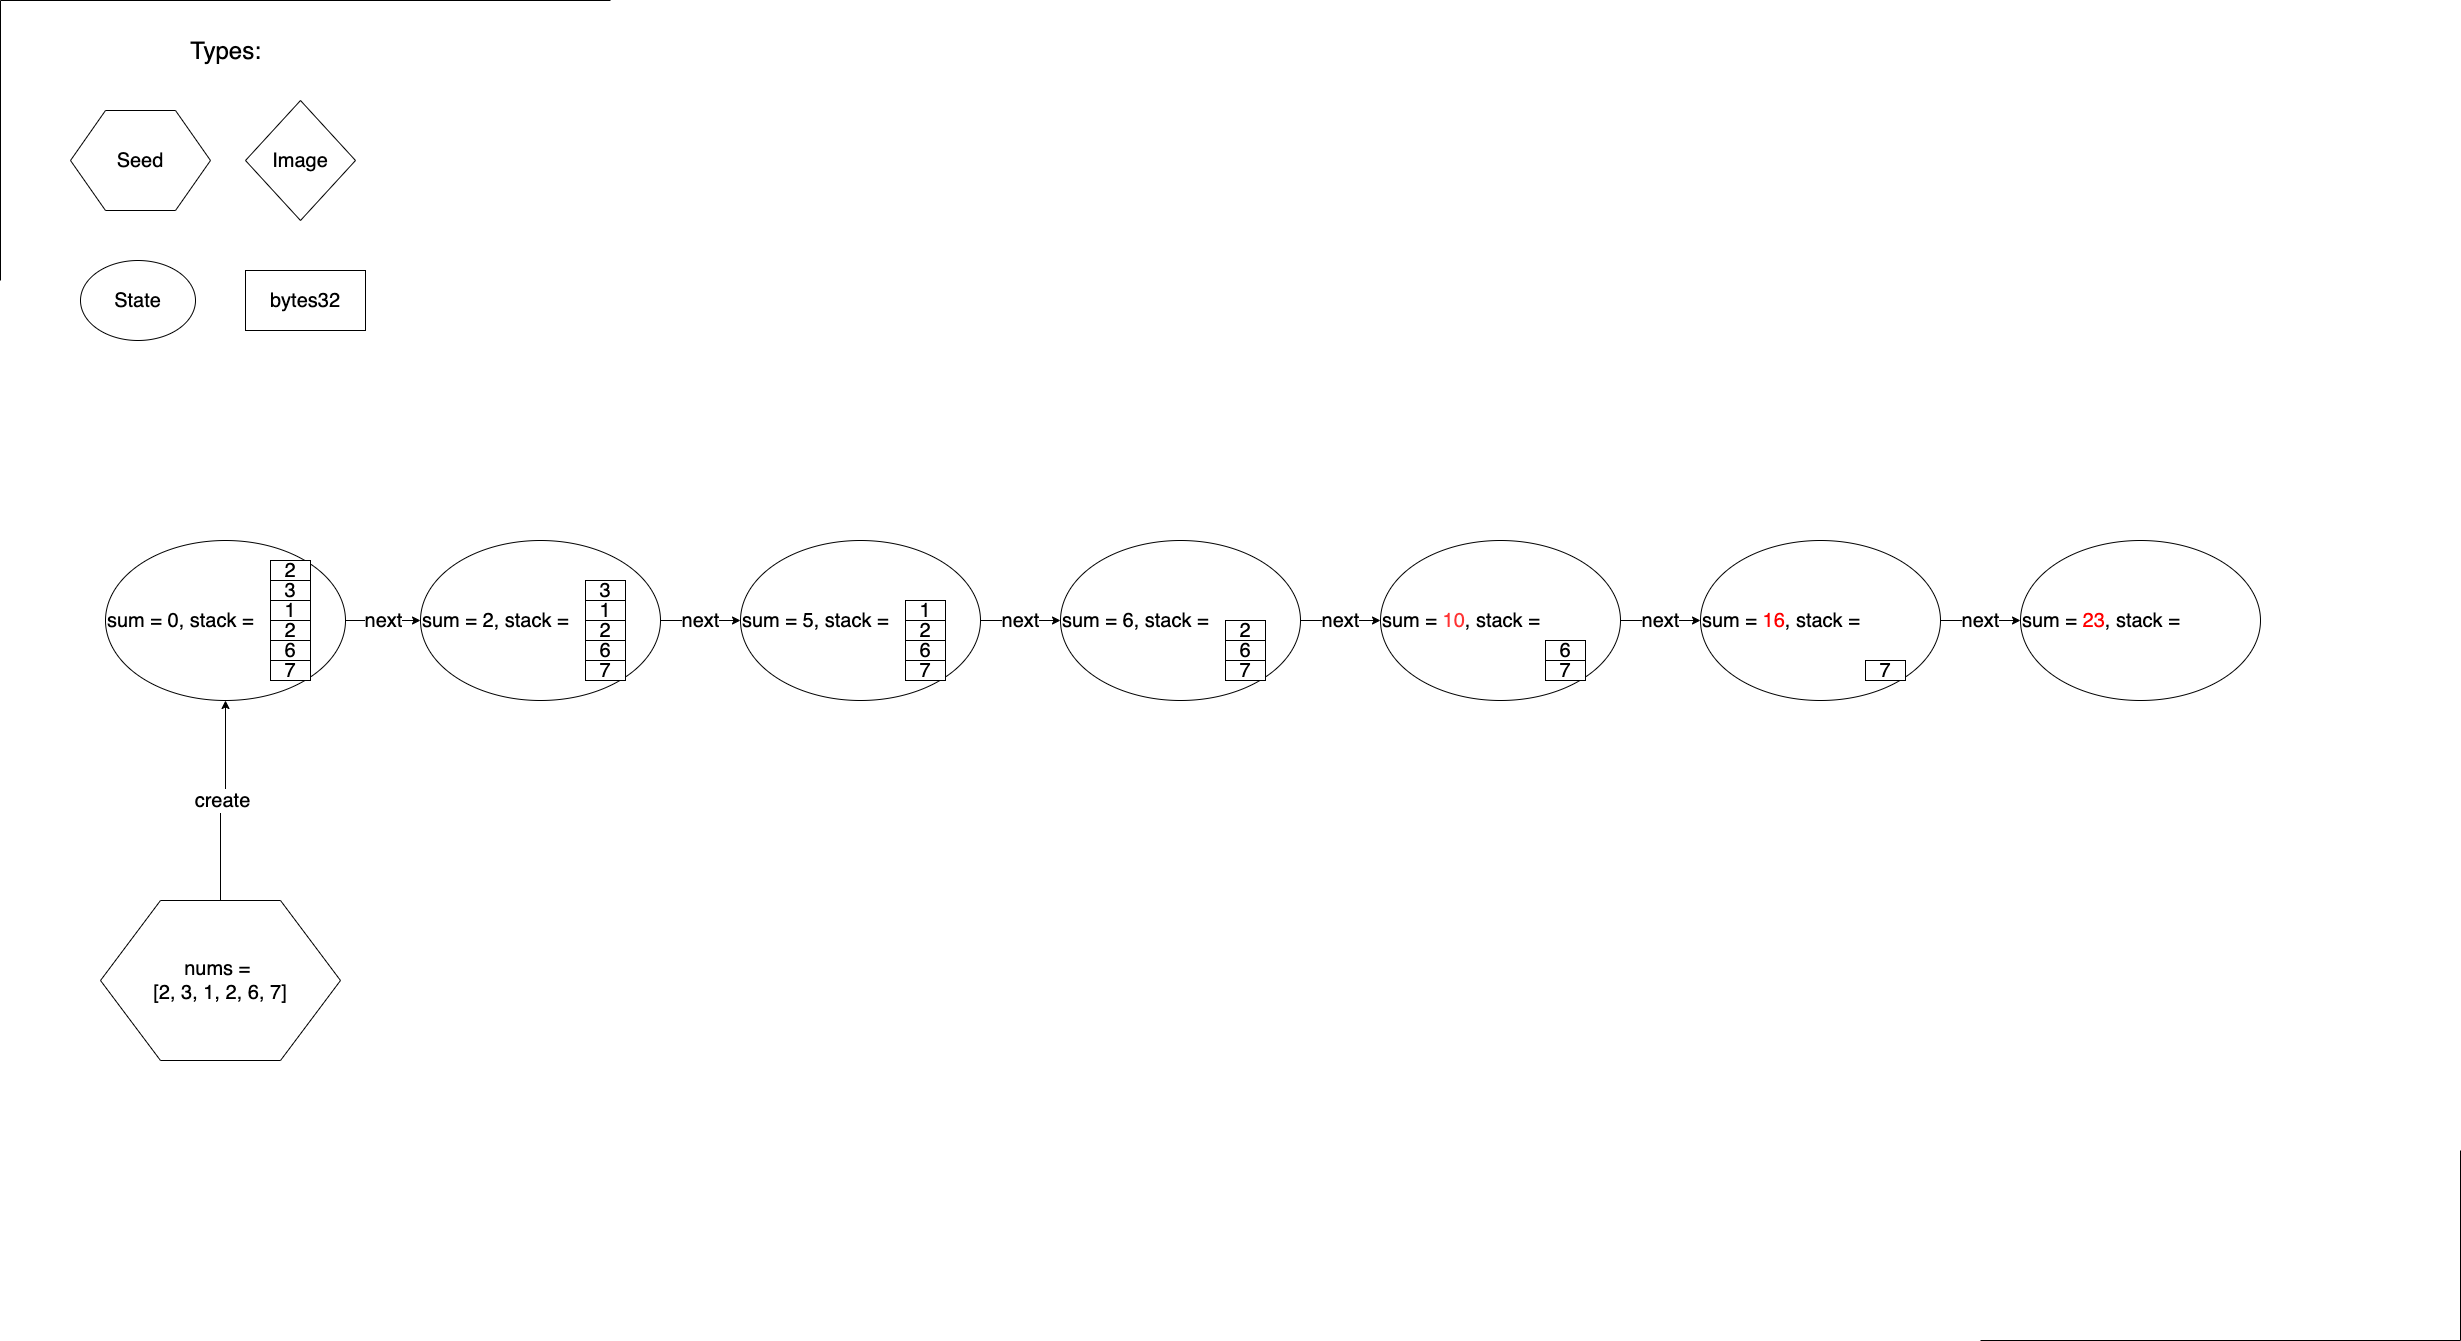

The diagram above was exported from draw.io. Its source (the exported page's mxGraphModel, read from the mxfile embedded in the PNG):
<mxGraphModel dx="7530" dy="1554" grid="1" gridSize="10" guides="0" tooltips="1" connect="1" arrows="1" fold="1" page="1" pageScale="1" pageWidth="2339" pageHeight="3300" math="0" shadow="0">
  <root>
    <mxCell id="0" />
    <mxCell id="1" parent="0" />
    <mxCell id="z1Rna4vgPrGTOxORL_xE-88" value="next" style="edgeStyle=orthogonalEdgeStyle;rounded=0;orthogonalLoop=1;jettySize=auto;html=1;exitX=1;exitY=0.5;exitDx=0;exitDy=0;entryX=0;entryY=0.5;entryDx=0;entryDy=0;fontSize=20;" parent="1" source="z1Rna4vgPrGTOxORL_xE-2" target="z1Rna4vgPrGTOxORL_xE-56" edge="1">
      <mxGeometry relative="1" as="geometry" />
    </mxCell>
    <mxCell id="z1Rna4vgPrGTOxORL_xE-2" value="&lt;font style=&quot;font-size: 20px&quot;&gt;sum = 0, stack =&amp;nbsp;&lt;/font&gt;" style="ellipse;whiteSpace=wrap;html=1;align=left;" parent="1" vertex="1">
      <mxGeometry x="-3155" y="560" width="240" height="160" as="geometry" />
    </mxCell>
    <mxCell id="z1Rna4vgPrGTOxORL_xE-3" value="&lt;font style=&quot;font-size: 20px;&quot;&gt;2&lt;/font&gt;" style="rounded=0;whiteSpace=wrap;html=1;fontSize=20;" parent="1" vertex="1">
      <mxGeometry x="-2990" y="580" width="40" height="20" as="geometry" />
    </mxCell>
    <mxCell id="z1Rna4vgPrGTOxORL_xE-4" value="&lt;font style=&quot;font-size: 20px;&quot;&gt;3&lt;/font&gt;" style="rounded=0;whiteSpace=wrap;html=1;fontSize=20;" parent="1" vertex="1">
      <mxGeometry x="-2990" y="600" width="40" height="20" as="geometry" />
    </mxCell>
    <mxCell id="z1Rna4vgPrGTOxORL_xE-5" value="&lt;font style=&quot;font-size: 20px;&quot;&gt;1&lt;/font&gt;" style="rounded=0;whiteSpace=wrap;html=1;fontSize=20;" parent="1" vertex="1">
      <mxGeometry x="-2990" y="620" width="40" height="20" as="geometry" />
    </mxCell>
    <mxCell id="z1Rna4vgPrGTOxORL_xE-6" value="&lt;font style=&quot;font-size: 20px;&quot;&gt;2&lt;/font&gt;" style="rounded=0;whiteSpace=wrap;html=1;fontSize=20;" parent="1" vertex="1">
      <mxGeometry x="-2990" y="640" width="40" height="20" as="geometry" />
    </mxCell>
    <mxCell id="z1Rna4vgPrGTOxORL_xE-7" value="&lt;font style=&quot;font-size: 20px;&quot;&gt;6&lt;/font&gt;" style="rounded=0;whiteSpace=wrap;html=1;fontSize=20;" parent="1" vertex="1">
      <mxGeometry x="-2990" y="660" width="40" height="20" as="geometry" />
    </mxCell>
    <mxCell id="z1Rna4vgPrGTOxORL_xE-8" value="&lt;font style=&quot;font-size: 20px;&quot;&gt;7&lt;/font&gt;" style="rounded=0;whiteSpace=wrap;html=1;fontSize=20;" parent="1" vertex="1">
      <mxGeometry x="-2990" y="680" width="40" height="20" as="geometry" />
    </mxCell>
    <mxCell id="z1Rna4vgPrGTOxORL_xE-10" value="&lt;font style=&quot;font-size: 20px&quot;&gt;State&lt;/font&gt;" style="ellipse;whiteSpace=wrap;html=1;" parent="1" vertex="1">
      <mxGeometry x="-3180" y="280" width="115" height="80" as="geometry" />
    </mxCell>
    <mxCell id="z1Rna4vgPrGTOxORL_xE-11" value="&lt;font style=&quot;font-size: 20px&quot;&gt;Image&lt;/font&gt;" style="rhombus;whiteSpace=wrap;html=1;" parent="1" vertex="1">
      <mxGeometry x="-3015" y="120" width="110" height="120" as="geometry" />
    </mxCell>
    <mxCell id="z1Rna4vgPrGTOxORL_xE-12" value="&lt;font style=&quot;font-size: 20px&quot;&gt;bytes32&lt;/font&gt;" style="rounded=0;whiteSpace=wrap;html=1;" parent="1" vertex="1">
      <mxGeometry x="-3015" y="290" width="120" height="60" as="geometry" />
    </mxCell>
    <mxCell id="z1Rna4vgPrGTOxORL_xE-13" value="&lt;font style=&quot;font-size: 24px&quot;&gt;Types:&lt;/font&gt;" style="text;html=1;align=center;verticalAlign=middle;resizable=0;points=[];autosize=1;" parent="1" vertex="1">
      <mxGeometry x="-3080" y="60" width="90" height="20" as="geometry" />
    </mxCell>
    <mxCell id="z1Rna4vgPrGTOxORL_xE-89" value="next" style="edgeStyle=orthogonalEdgeStyle;rounded=0;orthogonalLoop=1;jettySize=auto;html=1;exitX=1;exitY=0.5;exitDx=0;exitDy=0;entryX=0;entryY=0.5;entryDx=0;entryDy=0;fontSize=20;" parent="1" source="z1Rna4vgPrGTOxORL_xE-56" target="z1Rna4vgPrGTOxORL_xE-63" edge="1">
      <mxGeometry relative="1" as="geometry" />
    </mxCell>
    <mxCell id="z1Rna4vgPrGTOxORL_xE-56" value="&lt;font style=&quot;font-size: 20px&quot;&gt;sum = 2, stack =&amp;nbsp;&lt;/font&gt;" style="ellipse;whiteSpace=wrap;html=1;align=left;" parent="1" vertex="1">
      <mxGeometry x="-2840" y="560" width="240" height="160" as="geometry" />
    </mxCell>
    <mxCell id="z1Rna4vgPrGTOxORL_xE-58" value="&lt;font style=&quot;font-size: 20px;&quot;&gt;3&lt;/font&gt;" style="rounded=0;whiteSpace=wrap;html=1;fontSize=20;" parent="1" vertex="1">
      <mxGeometry x="-2675" y="600" width="40" height="20" as="geometry" />
    </mxCell>
    <mxCell id="z1Rna4vgPrGTOxORL_xE-59" value="&lt;font style=&quot;font-size: 20px;&quot;&gt;1&lt;/font&gt;" style="rounded=0;whiteSpace=wrap;html=1;fontSize=20;" parent="1" vertex="1">
      <mxGeometry x="-2675" y="620" width="40" height="20" as="geometry" />
    </mxCell>
    <mxCell id="z1Rna4vgPrGTOxORL_xE-60" value="&lt;font style=&quot;font-size: 20px;&quot;&gt;2&lt;/font&gt;" style="rounded=0;whiteSpace=wrap;html=1;fontSize=20;" parent="1" vertex="1">
      <mxGeometry x="-2675" y="640" width="40" height="20" as="geometry" />
    </mxCell>
    <mxCell id="z1Rna4vgPrGTOxORL_xE-61" value="&lt;font style=&quot;font-size: 20px;&quot;&gt;6&lt;/font&gt;" style="rounded=0;whiteSpace=wrap;html=1;fontSize=20;" parent="1" vertex="1">
      <mxGeometry x="-2675" y="660" width="40" height="20" as="geometry" />
    </mxCell>
    <mxCell id="z1Rna4vgPrGTOxORL_xE-62" value="&lt;font style=&quot;font-size: 20px;&quot;&gt;7&lt;/font&gt;" style="rounded=0;whiteSpace=wrap;html=1;fontSize=20;" parent="1" vertex="1">
      <mxGeometry x="-2675" y="680" width="40" height="20" as="geometry" />
    </mxCell>
    <mxCell id="z1Rna4vgPrGTOxORL_xE-90" value="next" style="edgeStyle=orthogonalEdgeStyle;rounded=0;orthogonalLoop=1;jettySize=auto;html=1;exitX=1;exitY=0.5;exitDx=0;exitDy=0;fontSize=20;" parent="1" source="z1Rna4vgPrGTOxORL_xE-63" target="z1Rna4vgPrGTOxORL_xE-69" edge="1">
      <mxGeometry relative="1" as="geometry" />
    </mxCell>
    <mxCell id="z1Rna4vgPrGTOxORL_xE-63" value="&lt;font style=&quot;font-size: 20px&quot;&gt;sum = 5, stack =&amp;nbsp;&lt;/font&gt;" style="ellipse;whiteSpace=wrap;html=1;align=left;" parent="1" vertex="1">
      <mxGeometry x="-2520" y="560" width="240" height="160" as="geometry" />
    </mxCell>
    <mxCell id="z1Rna4vgPrGTOxORL_xE-65" value="&lt;font style=&quot;font-size: 20px;&quot;&gt;1&lt;/font&gt;" style="rounded=0;whiteSpace=wrap;html=1;fontSize=20;" parent="1" vertex="1">
      <mxGeometry x="-2355" y="620" width="40" height="20" as="geometry" />
    </mxCell>
    <mxCell id="z1Rna4vgPrGTOxORL_xE-66" value="&lt;font style=&quot;font-size: 20px;&quot;&gt;2&lt;/font&gt;" style="rounded=0;whiteSpace=wrap;html=1;fontSize=20;" parent="1" vertex="1">
      <mxGeometry x="-2355" y="640" width="40" height="20" as="geometry" />
    </mxCell>
    <mxCell id="z1Rna4vgPrGTOxORL_xE-67" value="&lt;font style=&quot;font-size: 20px;&quot;&gt;6&lt;/font&gt;" style="rounded=0;whiteSpace=wrap;html=1;fontSize=20;" parent="1" vertex="1">
      <mxGeometry x="-2355" y="660" width="40" height="20" as="geometry" />
    </mxCell>
    <mxCell id="z1Rna4vgPrGTOxORL_xE-68" value="&lt;font style=&quot;font-size: 20px;&quot;&gt;7&lt;/font&gt;" style="rounded=0;whiteSpace=wrap;html=1;fontSize=20;" parent="1" vertex="1">
      <mxGeometry x="-2355" y="680" width="40" height="20" as="geometry" />
    </mxCell>
    <mxCell id="z1Rna4vgPrGTOxORL_xE-91" value="next" style="edgeStyle=orthogonalEdgeStyle;rounded=0;orthogonalLoop=1;jettySize=auto;html=1;exitX=1;exitY=0.5;exitDx=0;exitDy=0;entryX=0;entryY=0.5;entryDx=0;entryDy=0;fontSize=20;" parent="1" source="z1Rna4vgPrGTOxORL_xE-69" target="z1Rna4vgPrGTOxORL_xE-74" edge="1">
      <mxGeometry relative="1" as="geometry" />
    </mxCell>
    <mxCell id="z1Rna4vgPrGTOxORL_xE-69" value="&lt;font style=&quot;font-size: 20px&quot;&gt;sum = 6, stack =&amp;nbsp;&lt;/font&gt;" style="ellipse;whiteSpace=wrap;html=1;align=left;" parent="1" vertex="1">
      <mxGeometry x="-2200" y="560" width="240" height="160" as="geometry" />
    </mxCell>
    <mxCell id="z1Rna4vgPrGTOxORL_xE-71" value="&lt;font style=&quot;font-size: 20px;&quot;&gt;2&lt;/font&gt;" style="rounded=0;whiteSpace=wrap;html=1;fontSize=20;" parent="1" vertex="1">
      <mxGeometry x="-2035" y="640" width="40" height="20" as="geometry" />
    </mxCell>
    <mxCell id="z1Rna4vgPrGTOxORL_xE-72" value="&lt;font style=&quot;font-size: 20px;&quot;&gt;6&lt;/font&gt;" style="rounded=0;whiteSpace=wrap;html=1;fontSize=20;" parent="1" vertex="1">
      <mxGeometry x="-2035" y="660" width="40" height="20" as="geometry" />
    </mxCell>
    <mxCell id="z1Rna4vgPrGTOxORL_xE-73" value="&lt;font style=&quot;font-size: 20px;&quot;&gt;7&lt;/font&gt;" style="rounded=0;whiteSpace=wrap;html=1;fontSize=20;" parent="1" vertex="1">
      <mxGeometry x="-2035" y="680" width="40" height="20" as="geometry" />
    </mxCell>
    <mxCell id="z1Rna4vgPrGTOxORL_xE-92" value="next" style="edgeStyle=orthogonalEdgeStyle;rounded=0;orthogonalLoop=1;jettySize=auto;html=1;exitX=1;exitY=0.5;exitDx=0;exitDy=0;fontSize=20;" parent="1" source="z1Rna4vgPrGTOxORL_xE-74" target="z1Rna4vgPrGTOxORL_xE-78" edge="1">
      <mxGeometry relative="1" as="geometry" />
    </mxCell>
    <mxCell id="z1Rna4vgPrGTOxORL_xE-74" value="&lt;font style=&quot;font-size: 20px&quot;&gt;sum = &lt;font color=&quot;#ff3333&quot;&gt;10&lt;/font&gt;, stack =&amp;nbsp;&lt;/font&gt;" style="ellipse;whiteSpace=wrap;html=1;align=left;" parent="1" vertex="1">
      <mxGeometry x="-1880" y="560" width="240" height="160" as="geometry" />
    </mxCell>
    <mxCell id="z1Rna4vgPrGTOxORL_xE-76" value="&lt;font style=&quot;font-size: 20px;&quot;&gt;6&lt;/font&gt;" style="rounded=0;whiteSpace=wrap;html=1;fontSize=20;" parent="1" vertex="1">
      <mxGeometry x="-1715" y="660" width="40" height="20" as="geometry" />
    </mxCell>
    <mxCell id="z1Rna4vgPrGTOxORL_xE-77" value="&lt;font style=&quot;font-size: 20px;&quot;&gt;7&lt;/font&gt;" style="rounded=0;whiteSpace=wrap;html=1;fontSize=20;" parent="1" vertex="1">
      <mxGeometry x="-1715" y="680" width="40" height="20" as="geometry" />
    </mxCell>
    <mxCell id="z1Rna4vgPrGTOxORL_xE-93" value="next" style="edgeStyle=orthogonalEdgeStyle;rounded=0;orthogonalLoop=1;jettySize=auto;html=1;exitX=1;exitY=0.5;exitDx=0;exitDy=0;entryX=0;entryY=0.5;entryDx=0;entryDy=0;fontSize=20;" parent="1" source="z1Rna4vgPrGTOxORL_xE-78" target="z1Rna4vgPrGTOxORL_xE-84" edge="1">
      <mxGeometry relative="1" as="geometry" />
    </mxCell>
    <mxCell id="z1Rna4vgPrGTOxORL_xE-78" value="&lt;font style=&quot;font-size: 20px&quot;&gt;sum = &lt;font color=&quot;#ff0000&quot;&gt;16&lt;/font&gt;, stack =&amp;nbsp;&lt;/font&gt;" style="ellipse;whiteSpace=wrap;html=1;align=left;" parent="1" vertex="1">
      <mxGeometry x="-1560" y="560" width="240" height="160" as="geometry" />
    </mxCell>
    <mxCell id="z1Rna4vgPrGTOxORL_xE-80" value="&lt;font style=&quot;font-size: 20px;&quot;&gt;7&lt;/font&gt;" style="rounded=0;whiteSpace=wrap;html=1;fontSize=20;" parent="1" vertex="1">
      <mxGeometry x="-1395" y="680" width="40" height="20" as="geometry" />
    </mxCell>
    <mxCell id="z1Rna4vgPrGTOxORL_xE-84" value="&lt;font style=&quot;font-size: 20px&quot;&gt;sum = &lt;font color=&quot;#ff0000&quot;&gt;23&lt;/font&gt;, stack =&amp;nbsp;&lt;/font&gt;" style="ellipse;whiteSpace=wrap;html=1;align=left;" parent="1" vertex="1">
      <mxGeometry x="-1240" y="560" width="240" height="160" as="geometry" />
    </mxCell>
    <mxCell id="z1Rna4vgPrGTOxORL_xE-96" value="" style="shape=partialRectangle;whiteSpace=wrap;html=1;bottom=0;right=0;fillColor=none;" parent="1" vertex="1">
      <mxGeometry x="-3260" y="20" width="610" height="280" as="geometry" />
    </mxCell>
    <mxCell id="z1Rna4vgPrGTOxORL_xE-97" value="" style="shape=partialRectangle;whiteSpace=wrap;html=1;top=0;left=0;fillColor=none;" parent="1" vertex="1">
      <mxGeometry x="-1280" y="1170" width="480" height="190" as="geometry" />
    </mxCell>
    <mxCell id="z1Rna4vgPrGTOxORL_xE-108" value="Seed" style="shape=hexagon;perimeter=hexagonPerimeter2;whiteSpace=wrap;html=1;fontSize=20;" parent="1" vertex="1">
      <mxGeometry x="-3190" y="130" width="140" height="100" as="geometry" />
    </mxCell>
    <mxCell id="z1Rna4vgPrGTOxORL_xE-110" value="create" style="edgeStyle=orthogonalEdgeStyle;rounded=0;orthogonalLoop=1;jettySize=auto;html=1;exitX=0.5;exitY=0;exitDx=0;exitDy=0;entryX=0.5;entryY=1;entryDx=0;entryDy=0;fontSize=20;" parent="1" source="z1Rna4vgPrGTOxORL_xE-109" target="z1Rna4vgPrGTOxORL_xE-2" edge="1">
      <mxGeometry relative="1" as="geometry" />
    </mxCell>
    <mxCell id="z1Rna4vgPrGTOxORL_xE-109" value="&lt;span style=&quot;white-space: normal&quot;&gt;nums =&amp;nbsp;&lt;/span&gt;&lt;br style=&quot;white-space: normal&quot;&gt;&lt;span style=&quot;white-space: normal&quot;&gt;[2, 3, 1, 2, 6, 7]&lt;/span&gt;" style="shape=hexagon;perimeter=hexagonPerimeter2;whiteSpace=wrap;html=1;fontSize=20;" parent="1" vertex="1">
      <mxGeometry x="-3160" y="920" width="240" height="160" as="geometry" />
    </mxCell>
  </root>
</mxGraphModel>